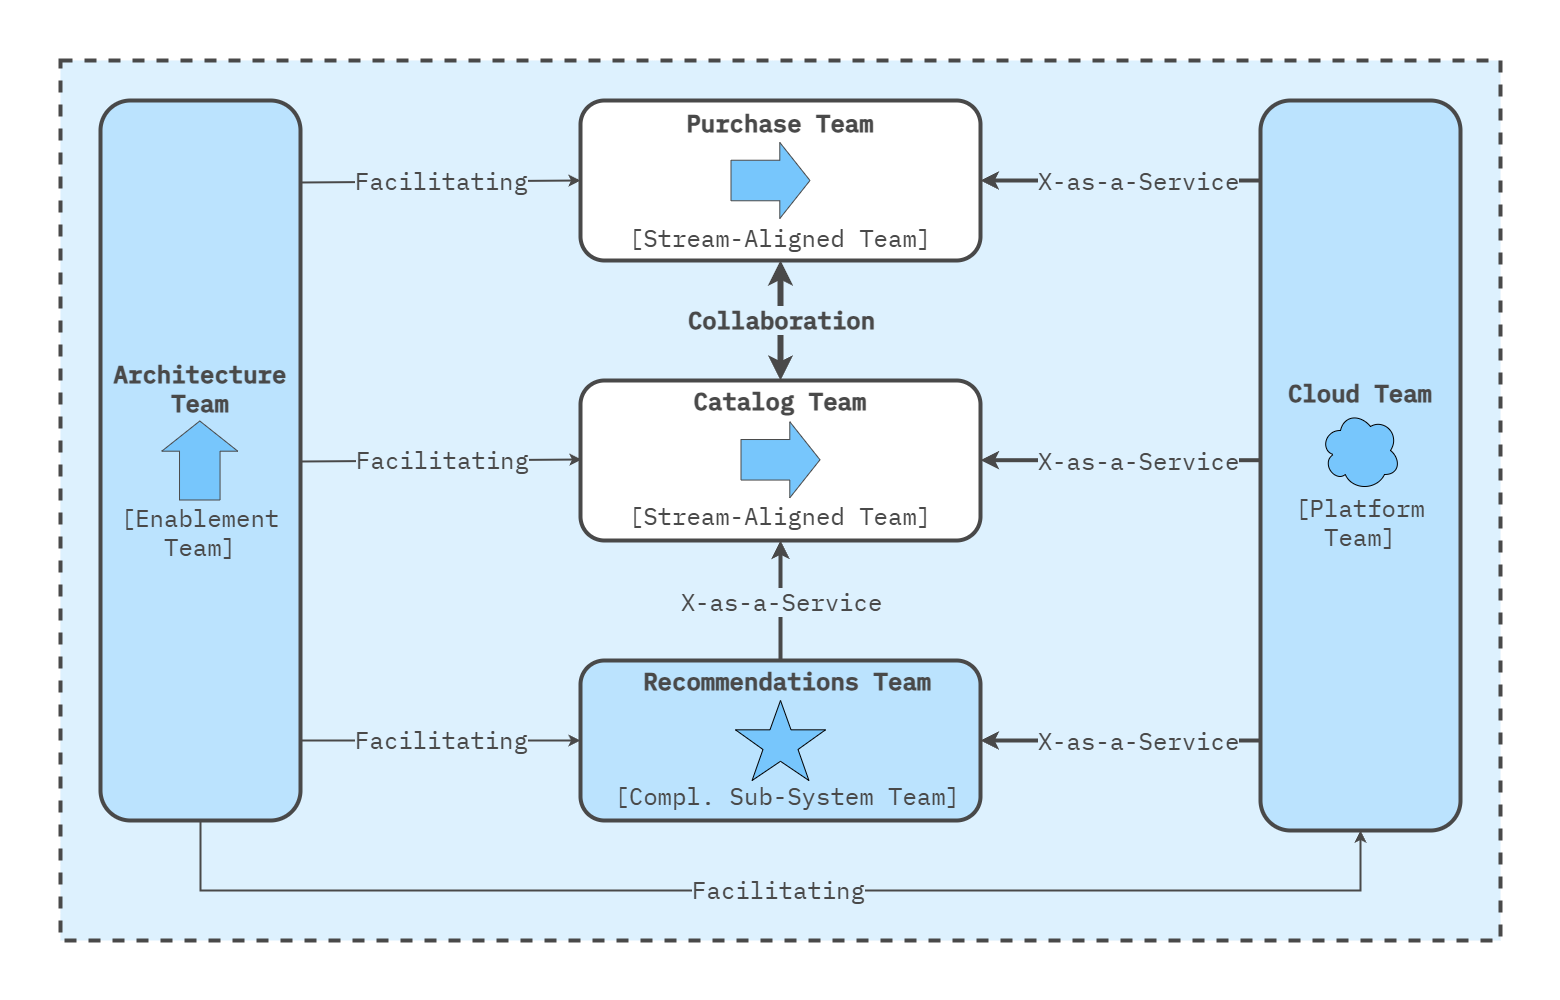

The diagram above was exported from draw.io. Its source (the exported page's mxGraphModel, read from the mxfile embedded in the PNG):
<mxGraphModel dx="3457" dy="1830" grid="1" gridSize="10" guides="1" tooltips="1" connect="1" arrows="1" fold="1" page="1" pageScale="1" pageWidth="1600" pageHeight="1600" math="0" shadow="0">
  <root>
    <mxCell id="0" />
    <mxCell id="1" parent="0" />
    <mxCell id="Az0bFYg64EQcbs3Bumrs-12" value="" style="rounded=0;whiteSpace=wrap;html=1;strokeColor=none;strokeWidth=4;align=center;verticalAlign=middle;fontFamily=IBM Plex Mono;fontSource=https%3A%2F%2Ffonts.googleapis.com%2Fcss%3Ffamily%3DIBM%2BPlex%2BMono;fontSize=64;fontColor=#494949;fillColor=none;movable=0;resizable=0;rotatable=0;deletable=0;editable=0;locked=1;connectable=0;" parent="1" vertex="1">
      <mxGeometry x="20" y="20" width="1560" height="1000" as="geometry" />
    </mxCell>
    <mxCell id="L3TbLjJM5cl4JLg-beqe-2" value="" style="rounded=0;whiteSpace=wrap;html=1;fillColor=#DDF1FE;strokeColor=#494949;strokeWidth=4;perimeterSpacing=1;dashed=1;movable=1;resizable=1;rotatable=1;deletable=1;editable=1;locked=0;connectable=1;" parent="1" vertex="1">
      <mxGeometry x="80" y="80" width="1440" height="880" as="geometry" />
    </mxCell>
    <mxCell id="4_69G7C9ay3hcJYsXze8-1" value="&lt;b&gt;Cloud Team&lt;/b&gt;&lt;br&gt;&lt;br&gt;&lt;br&gt;&lt;br&gt;[Platform Team]" style="rounded=1;whiteSpace=wrap;html=1;fillColor=#BBE3FE;fontColor=#494949;strokeWidth=4;strokeColor=#494949;fontFamily=IBM Plex Mono;fontSource=https%3A%2F%2Ffonts.googleapis.com%2Fcss%3Ffamily%3DIBM%2BPlex%2BMono;fontSize=24;" parent="1" vertex="1">
      <mxGeometry x="1280" y="120" width="200" height="730" as="geometry" />
    </mxCell>
    <mxCell id="J1XXC1F-recVYyomY5SY-2" value="" style="ellipse;shape=cloud;whiteSpace=wrap;html=1;fillColor=#77C6FC;" vertex="1" parent="1">
      <mxGeometry x="1340" y="430" width="80" height="80" as="geometry" />
    </mxCell>
    <mxCell id="J1XXC1F-recVYyomY5SY-3" value="&lt;b&gt;Catalog Team&lt;/b&gt;&lt;br&gt;&lt;br&gt;&lt;br&gt;&lt;br&gt;[Stream-Aligned Team]" style="rounded=1;whiteSpace=wrap;html=1;fillColor=#FFFFFF;fontColor=#494949;strokeWidth=4;strokeColor=#494949;fontFamily=IBM Plex Mono;fontSource=https%3A%2F%2Ffonts.googleapis.com%2Fcss%3Ffamily%3DIBM%2BPlex%2BMono;fontSize=24;align=center;verticalAlign=top;" vertex="1" parent="1">
      <mxGeometry x="600" y="400" width="400" height="160" as="geometry" />
    </mxCell>
    <mxCell id="J1XXC1F-recVYyomY5SY-4" value="&lt;div style=&quot;&quot;&gt;&lt;b style=&quot;background-color: initial;&quot;&gt;&amp;nbsp;Recommendations&amp;nbsp;&lt;/b&gt;&lt;b style=&quot;background-color: initial;&quot;&gt;Team&lt;/b&gt;&lt;/div&gt;&lt;div style=&quot;&quot;&gt;&lt;b style=&quot;background-color: initial;&quot;&gt;&lt;br&gt;&lt;br&gt;&lt;br&gt;&lt;/b&gt;&lt;/div&gt;&lt;div&gt;&lt;div style=&quot;&quot;&gt;&lt;span style=&quot;background-color: initial;&quot;&gt;&amp;nbsp;[Compl.&lt;/span&gt;&lt;span style=&quot;background-color: initial;&quot;&gt;&amp;nbsp;Sub-System Team]&lt;/span&gt;&lt;/div&gt;&lt;/div&gt;" style="rounded=1;whiteSpace=wrap;html=1;fillColor=#BBE3FE;fontColor=#494949;strokeWidth=4;strokeColor=#494949;fontFamily=IBM Plex Mono;fontSource=https%3A%2F%2Ffonts.googleapis.com%2Fcss%3Ffamily%3DIBM%2BPlex%2BMono;fontSize=24;align=center;verticalAlign=top;" vertex="1" parent="1">
      <mxGeometry x="600" y="680" width="400" height="160" as="geometry" />
    </mxCell>
    <mxCell id="J1XXC1F-recVYyomY5SY-5" value="&lt;b&gt;Purchase Team&lt;/b&gt;&lt;br&gt;&lt;br&gt;&lt;br&gt;&lt;br&gt;[Stream-Aligned Team]" style="rounded=1;whiteSpace=wrap;html=1;fillColor=#FFFFFF;fontColor=#494949;strokeWidth=4;strokeColor=#494949;fontFamily=IBM Plex Mono;fontSource=https%3A%2F%2Ffonts.googleapis.com%2Fcss%3Ffamily%3DIBM%2BPlex%2BMono;fontSize=24;align=center;" vertex="1" parent="1">
      <mxGeometry x="600" y="120" width="400" height="160" as="geometry" />
    </mxCell>
    <mxCell id="J1XXC1F-recVYyomY5SY-6" value="" style="verticalLabelPosition=bottom;verticalAlign=top;html=1;shape=mxgraph.basic.star;fillColor=#77C6FC;" vertex="1" parent="1">
      <mxGeometry x="755" y="720" width="90" height="80" as="geometry" />
    </mxCell>
    <mxCell id="J1XXC1F-recVYyomY5SY-7" value="" style="shape=flexArrow;endArrow=classic;html=1;rounded=0;width=40.53333333333333;endSize=9.733333333333333;endWidth=34.52444444444445;fontColor=#494949;strokeColor=#494949;fillColor=#77C6FC;" edge="1" parent="1">
      <mxGeometry width="50" height="50" relative="1" as="geometry">
        <mxPoint x="750" y="200.00000000000003" as="sourcePoint" />
        <mxPoint x="830" y="200.00000000000003" as="targetPoint" />
      </mxGeometry>
    </mxCell>
    <mxCell id="J1XXC1F-recVYyomY5SY-9" value="" style="shape=flexArrow;endArrow=classic;html=1;rounded=0;width=40.53333333333333;endSize=9.733333333333333;endWidth=34.52444444444445;fontColor=#494949;strokeColor=#494949;fillColor=#77C6FC;" edge="1" parent="1">
      <mxGeometry width="50" height="50" relative="1" as="geometry">
        <mxPoint x="760" y="479.29" as="sourcePoint" />
        <mxPoint x="840" y="479.29" as="targetPoint" />
      </mxGeometry>
    </mxCell>
    <mxCell id="J1XXC1F-recVYyomY5SY-10" value="&lt;b&gt;Architecture Team&lt;br&gt;&lt;/b&gt;&lt;br&gt;&lt;br&gt;&lt;br&gt;[Enablement Team]" style="rounded=1;whiteSpace=wrap;html=1;fillColor=#BBE3FE;fontColor=#494949;strokeWidth=4;strokeColor=#494949;fontFamily=IBM Plex Mono;fontSource=https%3A%2F%2Ffonts.googleapis.com%2Fcss%3Ffamily%3DIBM%2BPlex%2BMono;fontSize=24;" vertex="1" parent="1">
      <mxGeometry x="120" y="120" width="200" height="720" as="geometry" />
    </mxCell>
    <mxCell id="J1XXC1F-recVYyomY5SY-12" value="" style="endArrow=classic;startArrow=classic;html=1;rounded=0;strokeColor=#494949;strokeWidth=6;exitX=0.5;exitY=1;exitDx=0;exitDy=0;entryX=0.5;entryY=0;entryDx=0;entryDy=0;" edge="1" parent="1" source="J1XXC1F-recVYyomY5SY-5" target="J1XXC1F-recVYyomY5SY-3">
      <mxGeometry width="50" height="50" relative="1" as="geometry">
        <mxPoint x="1590" y="270" as="sourcePoint" />
        <mxPoint x="2010" y="280" as="targetPoint" />
      </mxGeometry>
    </mxCell>
    <mxCell id="J1XXC1F-recVYyomY5SY-13" value="Collaboration" style="edgeLabel;html=1;align=center;verticalAlign=middle;resizable=0;points=[];fontFamily=IBM Plex Mono;fontSource=https%3A%2F%2Ffonts.googleapis.com%2Fcss%3Ffamily%3DIBM%2BPlex%2BMono;fontSize=24;labelBackgroundColor=#DDF1FE;fontStyle=1;fontColor=#494949;labelBorderColor=none;textShadow=0;" vertex="1" connectable="0" parent="J1XXC1F-recVYyomY5SY-12">
      <mxGeometry x="-0.3752" y="1" relative="1" as="geometry">
        <mxPoint x="-1" y="22" as="offset" />
      </mxGeometry>
    </mxCell>
    <mxCell id="J1XXC1F-recVYyomY5SY-17" value="" style="shape=flexArrow;endArrow=classic;html=1;rounded=0;width=40.53333333333333;endSize=9.733333333333333;endWidth=34.52444444444445;fontColor=#494949;strokeColor=#494949;fillColor=#77C6FC;" edge="1" parent="1">
      <mxGeometry width="50" height="50" relative="1" as="geometry">
        <mxPoint x="219.29000000000002" y="520" as="sourcePoint" />
        <mxPoint x="219.29000000000002" y="440" as="targetPoint" />
      </mxGeometry>
    </mxCell>
    <mxCell id="J1XXC1F-recVYyomY5SY-18" value="" style="endArrow=classic;startArrow=none;html=1;rounded=0;strokeColor=#494949;strokeWidth=4;entryX=0.5;entryY=1;entryDx=0;entryDy=0;startFill=0;exitX=0.5;exitY=0;exitDx=0;exitDy=0;" edge="1" parent="1" source="J1XXC1F-recVYyomY5SY-4" target="J1XXC1F-recVYyomY5SY-3">
      <mxGeometry width="50" height="50" relative="1" as="geometry">
        <mxPoint x="860" y="590" as="sourcePoint" />
        <mxPoint x="798" y="680" as="targetPoint" />
      </mxGeometry>
    </mxCell>
    <mxCell id="J1XXC1F-recVYyomY5SY-19" value="X-as-a-Service" style="edgeLabel;html=1;align=center;verticalAlign=middle;resizable=0;points=[];fontFamily=IBM Plex Mono;fontSource=https%3A%2F%2Ffonts.googleapis.com%2Fcss%3Ffamily%3DIBM%2BPlex%2BMono;fontSize=24;labelBackgroundColor=#DDF1FE;fontColor=#494949;" vertex="1" connectable="0" parent="J1XXC1F-recVYyomY5SY-18">
      <mxGeometry x="-0.3752" y="1" relative="1" as="geometry">
        <mxPoint x="1" y="-22" as="offset" />
      </mxGeometry>
    </mxCell>
    <mxCell id="J1XXC1F-recVYyomY5SY-20" value="" style="endArrow=classic;startArrow=none;html=1;rounded=0;strokeColor=#494949;strokeWidth=2;entryX=0;entryY=0.5;entryDx=0;entryDy=0;startFill=0;" edge="1" parent="1" target="J1XXC1F-recVYyomY5SY-4">
      <mxGeometry width="50" height="50" relative="1" as="geometry">
        <mxPoint x="320" y="760" as="sourcePoint" />
        <mxPoint x="810" y="570" as="targetPoint" />
      </mxGeometry>
    </mxCell>
    <mxCell id="J1XXC1F-recVYyomY5SY-21" value="Facilitating" style="edgeLabel;html=1;align=center;verticalAlign=middle;resizable=0;points=[];fontFamily=IBM Plex Mono;fontSource=https%3A%2F%2Ffonts.googleapis.com%2Fcss%3Ffamily%3DIBM%2BPlex%2BMono;fontSize=24;labelBackgroundColor=#DDF1FE;fontColor=#494949;" vertex="1" connectable="0" parent="J1XXC1F-recVYyomY5SY-20">
      <mxGeometry x="-0.3752" y="1" relative="1" as="geometry">
        <mxPoint x="53" as="offset" />
      </mxGeometry>
    </mxCell>
    <mxCell id="J1XXC1F-recVYyomY5SY-22" value="" style="endArrow=classic;startArrow=none;html=1;rounded=0;strokeColor=#494949;strokeWidth=2;entryX=0;entryY=0.5;entryDx=0;entryDy=0;startFill=0;exitX=0.997;exitY=0.729;exitDx=0;exitDy=0;exitPerimeter=0;" edge="1" parent="1">
      <mxGeometry width="50" height="50" relative="1" as="geometry">
        <mxPoint x="320" y="481" as="sourcePoint" />
        <mxPoint x="601" y="479" as="targetPoint" />
      </mxGeometry>
    </mxCell>
    <mxCell id="J1XXC1F-recVYyomY5SY-23" value="Facilitating" style="edgeLabel;html=1;align=center;verticalAlign=middle;resizable=0;points=[];fontFamily=IBM Plex Mono;fontSource=https%3A%2F%2Ffonts.googleapis.com%2Fcss%3Ffamily%3DIBM%2BPlex%2BMono;fontSize=24;labelBackgroundColor=#DDF1FE;fontColor=#494949;" vertex="1" connectable="0" parent="J1XXC1F-recVYyomY5SY-22">
      <mxGeometry x="-0.3752" y="1" relative="1" as="geometry">
        <mxPoint x="53" as="offset" />
      </mxGeometry>
    </mxCell>
    <mxCell id="J1XXC1F-recVYyomY5SY-24" value="" style="endArrow=classic;startArrow=none;html=1;rounded=0;strokeColor=#494949;strokeWidth=2;entryX=0;entryY=0.5;entryDx=0;entryDy=0;startFill=0;exitX=0.997;exitY=0.729;exitDx=0;exitDy=0;exitPerimeter=0;" edge="1" parent="1">
      <mxGeometry width="50" height="50" relative="1" as="geometry">
        <mxPoint x="319" y="202" as="sourcePoint" />
        <mxPoint x="600" y="200" as="targetPoint" />
      </mxGeometry>
    </mxCell>
    <mxCell id="J1XXC1F-recVYyomY5SY-25" value="Facilitating" style="edgeLabel;html=1;align=center;verticalAlign=middle;resizable=0;points=[];fontFamily=IBM Plex Mono;fontSource=https%3A%2F%2Ffonts.googleapis.com%2Fcss%3Ffamily%3DIBM%2BPlex%2BMono;fontSize=24;labelBackgroundColor=#DDF1FE;fontColor=#494949;" vertex="1" connectable="0" parent="J1XXC1F-recVYyomY5SY-24">
      <mxGeometry x="-0.3752" y="1" relative="1" as="geometry">
        <mxPoint x="53" as="offset" />
      </mxGeometry>
    </mxCell>
    <mxCell id="J1XXC1F-recVYyomY5SY-26" value="" style="endArrow=classic;startArrow=none;html=1;rounded=0;strokeColor=#494949;strokeWidth=2;startFill=0;exitX=0.5;exitY=1;exitDx=0;exitDy=0;edgeStyle=orthogonalEdgeStyle;entryX=0.5;entryY=1;entryDx=0;entryDy=0;" edge="1" parent="1" source="J1XXC1F-recVYyomY5SY-10" target="4_69G7C9ay3hcJYsXze8-1">
      <mxGeometry width="50" height="50" relative="1" as="geometry">
        <mxPoint x="320" y="940" as="sourcePoint" />
        <mxPoint x="1280" y="938" as="targetPoint" />
        <Array as="points">
          <mxPoint x="220" y="910" />
          <mxPoint x="1380" y="910" />
        </Array>
      </mxGeometry>
    </mxCell>
    <mxCell id="J1XXC1F-recVYyomY5SY-27" value="Facilitating" style="edgeLabel;html=1;align=center;verticalAlign=middle;resizable=0;points=[];fontFamily=IBM Plex Mono;fontSource=https%3A%2F%2Ffonts.googleapis.com%2Fcss%3Ffamily%3DIBM%2BPlex%2BMono;fontSize=24;labelBackgroundColor=#DDF1FE;fontColor=#494949;" vertex="1" connectable="0" parent="J1XXC1F-recVYyomY5SY-26">
      <mxGeometry x="-0.3752" y="1" relative="1" as="geometry">
        <mxPoint x="244" as="offset" />
      </mxGeometry>
    </mxCell>
    <mxCell id="J1XXC1F-recVYyomY5SY-28" value="" style="endArrow=classic;startArrow=none;html=1;rounded=0;strokeColor=#494949;strokeWidth=4;entryX=1;entryY=0.5;entryDx=0;entryDy=0;startFill=0;" edge="1" parent="1" target="J1XXC1F-recVYyomY5SY-4">
      <mxGeometry width="50" height="50" relative="1" as="geometry">
        <mxPoint x="1280" y="760" as="sourcePoint" />
        <mxPoint x="810" y="570" as="targetPoint" />
      </mxGeometry>
    </mxCell>
    <mxCell id="J1XXC1F-recVYyomY5SY-29" value="X-as-a-Service" style="edgeLabel;html=1;align=center;verticalAlign=middle;resizable=0;points=[];fontFamily=IBM Plex Mono;fontSource=https%3A%2F%2Ffonts.googleapis.com%2Fcss%3Ffamily%3DIBM%2BPlex%2BMono;fontSize=24;labelBackgroundColor=#DDF1FE;fontColor=#494949;" vertex="1" connectable="0" parent="J1XXC1F-recVYyomY5SY-28">
      <mxGeometry x="-0.3752" y="1" relative="1" as="geometry">
        <mxPoint x="-36" y="-1" as="offset" />
      </mxGeometry>
    </mxCell>
    <mxCell id="J1XXC1F-recVYyomY5SY-30" value="" style="endArrow=classic;startArrow=none;html=1;rounded=0;strokeColor=#494949;strokeWidth=4;entryX=1;entryY=0.5;entryDx=0;entryDy=0;startFill=0;" edge="1" parent="1">
      <mxGeometry width="50" height="50" relative="1" as="geometry">
        <mxPoint x="1280" y="479.7" as="sourcePoint" />
        <mxPoint x="1000" y="479.7" as="targetPoint" />
      </mxGeometry>
    </mxCell>
    <mxCell id="J1XXC1F-recVYyomY5SY-31" value="X-as-a-Service" style="edgeLabel;html=1;align=center;verticalAlign=middle;resizable=0;points=[];fontFamily=IBM Plex Mono;fontSource=https%3A%2F%2Ffonts.googleapis.com%2Fcss%3Ffamily%3DIBM%2BPlex%2BMono;fontSize=24;labelBackgroundColor=#DDF1FE;fontColor=#494949;" vertex="1" connectable="0" parent="J1XXC1F-recVYyomY5SY-30">
      <mxGeometry x="-0.3752" y="1" relative="1" as="geometry">
        <mxPoint x="-36" y="-1" as="offset" />
      </mxGeometry>
    </mxCell>
    <mxCell id="J1XXC1F-recVYyomY5SY-32" value="" style="endArrow=classic;startArrow=none;html=1;rounded=0;strokeColor=#494949;strokeWidth=4;entryX=1;entryY=0.5;entryDx=0;entryDy=0;startFill=0;" edge="1" parent="1">
      <mxGeometry width="50" height="50" relative="1" as="geometry">
        <mxPoint x="1280" y="200" as="sourcePoint" />
        <mxPoint x="1000" y="200" as="targetPoint" />
      </mxGeometry>
    </mxCell>
    <mxCell id="J1XXC1F-recVYyomY5SY-33" value="X-as-a-Service" style="edgeLabel;html=1;align=center;verticalAlign=middle;resizable=0;points=[];fontFamily=IBM Plex Mono;fontSource=https%3A%2F%2Ffonts.googleapis.com%2Fcss%3Ffamily%3DIBM%2BPlex%2BMono;fontSize=24;labelBackgroundColor=#DDF1FE;fontColor=#494949;" vertex="1" connectable="0" parent="J1XXC1F-recVYyomY5SY-32">
      <mxGeometry x="-0.3752" y="1" relative="1" as="geometry">
        <mxPoint x="-36" y="-1" as="offset" />
      </mxGeometry>
    </mxCell>
  </root>
</mxGraphModel>